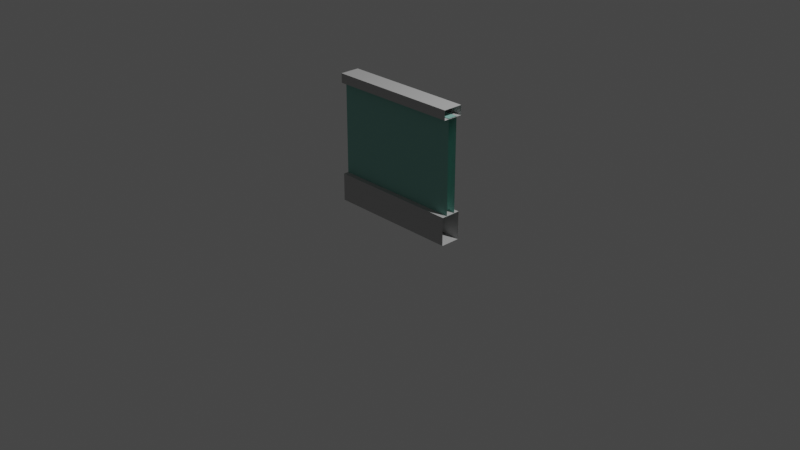 # Source: wall_without_corners.blend  (saved by Blender 2.80.75; exported with 4.5.12 LTS)
import bpy
from mathutils import Matrix  # noqa: F401  (used for matrix-valued properties, if any)

bpy.ops.wm.read_factory_settings(use_empty=True)
scene = bpy.context.scene
scene.name = 'Scene'

# ---- collections
col_collection = bpy.data.collections.new('Collection'); scene.collection.children.link(col_collection)
col_collection_2 = bpy.data.collections.new('Collection 2'); scene.collection.children.link(col_collection_2)

# ---- materials (node trees are filled in below, after node groups)
mat_green_stone___dark_001 = bpy.data.materials.new('Green_Stone_-_Dark.001')
mat_green_stone___dark_001.use_transparent_shadow = False
mat_green_stone___dark_001.diffuse_color = (0.2392, 0.5137, 0.451, 1.0)
mat_green_stone___dark_001.roughness = 1.0
mat_green_stone___dark_001.specular_intensity = 1.0
mat_grey_002 = bpy.data.materials.new('Grey.002')
mat_grey_002.use_transparent_shadow = False
mat_grey_002.diffuse_color = (0.498, 0.498, 0.498, 1.0)
mat_grey_002.roughness = 1.0
mat_grey_002.specular_intensity = 1.0
mat_grey_003 = bpy.data.materials.new('Grey.003')
mat_grey_003.use_transparent_shadow = False
mat_grey_003.diffuse_color = (0.498, 0.498, 0.498, 1.0)
mat_grey_003.roughness = 1.0
mat_grey_003.specular_intensity = 1.0

# ---- material node trees
mat_green_stone___dark_001.use_nodes = True; mat_green_stone___dark_001.node_tree.nodes.clear()
_N = mat_green_stone___dark_001.node_tree.nodes; _L = mat_green_stone___dark_001.node_tree.links
n0 = _N.new('ShaderNodeOutputMaterial'); n0.name = 'Material Output'; n0.location = (300, 300)
n1 = _N.new('ShaderNodeBsdfPrincipled'); n1.name = 'Principled BSDF'; n1.location = (10, 300)
n1.distribution = 'GGX'
n1.subsurface_method = 'BURLEY'
n1.inputs[0].default_value = (0.2392, 0.5137, 0.451, 1.0)
n1.inputs[2].default_value = 1.0
n1.inputs[3].default_value = 1.45
n1.inputs[13].default_value = 1.0
n1.inputs[27].default_value = (0.0, 0.0, 0.0, 1.0)
n1.inputs[28].default_value = 1.0
_L.new(n1.outputs[0], n0.inputs[0])
n0.is_active_output = True
mat_grey_002.use_nodes = True; mat_grey_002.node_tree.nodes.clear()
_N = mat_grey_002.node_tree.nodes; _L = mat_grey_002.node_tree.links
n0 = _N.new('ShaderNodeOutputMaterial'); n0.name = 'Material Output'; n0.location = (300, 300)
n1 = _N.new('ShaderNodeBsdfPrincipled'); n1.name = 'Principled BSDF'; n1.location = (10, 300)
n1.distribution = 'GGX'
n1.subsurface_method = 'BURLEY'
n1.inputs[0].default_value = (0.498, 0.498, 0.498, 1.0)
n1.inputs[2].default_value = 1.0
n1.inputs[3].default_value = 1.45
n1.inputs[13].default_value = 1.0
n1.inputs[27].default_value = (0.0, 0.0, 0.0, 1.0)
n1.inputs[28].default_value = 1.0
_L.new(n1.outputs[0], n0.inputs[0])
n0.is_active_output = True
mat_grey_003.use_nodes = True; mat_grey_003.node_tree.nodes.clear()
_N = mat_grey_003.node_tree.nodes; _L = mat_grey_003.node_tree.links
n0 = _N.new('ShaderNodeOutputMaterial'); n0.name = 'Material Output'; n0.location = (300, 300)
n1 = _N.new('ShaderNodeBsdfPrincipled'); n1.name = 'Principled BSDF'; n1.location = (10, 300)
n1.distribution = 'GGX'
n1.subsurface_method = 'BURLEY'
n1.inputs[0].default_value = (0.498, 0.498, 0.498, 1.0)
n1.inputs[2].default_value = 1.0
n1.inputs[3].default_value = 1.45
n1.inputs[13].default_value = 1.0
n1.inputs[27].default_value = (0.0, 0.0, 0.0, 1.0)
n1.inputs[28].default_value = 1.0
_L.new(n1.outputs[0], n0.inputs[0])
n0.is_active_output = True

# ---- world
world_world = bpy.data.worlds.new('World'); scene.world = world_world
world_world.use_nodes = True; world_world.node_tree.nodes.clear()
_N = world_world.node_tree.nodes; _L = world_world.node_tree.links
n0 = _N.new('ShaderNodeOutputWorld'); n0.name = 'World Output'; n0.location = (300, 300)
n1 = _N.new('ShaderNodeBackground'); n1.name = 'Background'; n1.location = (10, 300)
n1.inputs[0].default_value = (0.05088, 0.05088, 0.05088, 1.0)
_L.new(n1.outputs[0], n0.inputs[0])
n0.is_active_output = True
world_world.color = (0.05088, 0.05088, 0.05088)
world_world.use_sun_shadow = False
world_world.sun_shadow_jitter_overblur = 0.0

# ---- cameras
cam_camera = bpy.data.cameras.new('Camera')
cam_camera.clip_end = 100.0
cam_camera.ortho_scale = 7.314

# ---- lights
light_light = bpy.data.lights.new('Light', 'POINT')
light_light.transmission_factor = 0.0
light_light.energy = 1000.0
light_light.shadow_soft_size = 0.1
light_light.shadow_maximum_resolution = 0.006
light_light.use_absolute_resolution = True

# ---- meshes
me_object1_004 = bpy.data.meshes.new('object1.004')
me_object1_004.from_pydata([(-0.7185, 1.295, -0.05), (-0.7185, 0.2948, -0.05), (-0.7185, 1.295, 0.05), (0.7185, 1.295, 0.05), (0.7185, 1.295, -0.05), (0.7185, 0.2948, -0.05), (0.7185, 0.2948, 0.05), (-0.7185, 0.2948, 0.05)], [], [(3, 4, 2), (4, 0, 2), (3, 2, 6), (2, 7, 6), (7, 5, 6), (7, 1, 5), (0, 4, 1), (4, 5, 1)])
me_object1_004.polygons.foreach_set('use_smooth', [True] * 8)
_k = set([(0, 1), (0, 4), (1, 5), (2, 3), (2, 7), (3, 6), (4, 5), (6, 7)])
me_object1_004.attributes.new('sharp_edge', 'BOOLEAN', 'EDGE').data.foreach_set('value', [ (min(e.vertices), max(e.vertices)) in _k for e in me_object1_004.edges])
_uv = me_object1_004.uv_layers.new(name='UVMap')
_uv.uv.foreach_set('vector', [0.0, 0.9545, 1.0, 0.9545, 0.0, 0.04546, 1.0, 0.9545, 1.0, 0.04546, 0.0, 0.04546, 1.0, 0.0, 1.0, 1.0, 0.0, 0.0, 1.0, 1.0, 0.0, 1.0, 0.0, 0.0, 0.0, 0.04546, 1.0, 0.9545, 0.0, 0.9545, 0.0, 0.04546, 1.0, 0.04546, 1.0, 0.9545, 1.0, 0.0, 1.0, 1.0, 0.0, 0.0, 1.0, 1.0, 0.0, 1.0, 0.0, 0.0])
me_object1_004.materials.append(mat_green_stone___dark_001)
me_object1_004.use_remesh_preserve_volume = False
me_object1_004.use_remesh_preserve_attributes = False
me_object1_004.use_mirror_vertex_groups = False
me_object1_004.update()
me_object1_004.normals_split_custom_set([tuple(v) for v in zip(*[iter([0.0, 1.0, 0.0, 0.0, 1.0, 0.0, 0.0, 1.0, 0.0, 0.0, 1.0, 0.0, 0.0, 1.0, 0.0, 0.0, 1.0, 0.0, 0.0, 0.0, 1.0, 0.0, 0.0, 1.0, 0.0, 0.0, 1.0, 0.0, 0.0, 1.0, 0.0, 0.0, 1.0, 0.0, 0.0, 1.0, 0.0, -1.0, 0.0, 0.0, -1.0, 0.0, 0.0, -1.0, 0.0, 0.0, -1.0, 0.0, 0.0, -1.0, 0.0, 0.0, -1.0, 0.0, 0.0, 0.0, -1.0, 0.0, 0.0, -1.0, 0.0, 0.0, -1.0, 0.0, 0.0, -1.0, 0.0, 0.0, -1.0, 0.0, 0.0, -1.0])] * 3)])
me_object1 = bpy.data.meshes.new('object1')
me_object1.from_pydata([(-0.667, 1.389, -0.1), (0.667, 1.389, -0.1), (-0.667, 1.289, -0.1), (0.667, 1.289, -0.1), (-0.667, 1.389, 0.1), (0.667, 1.389, 0.1), (0.667, 1.289, 0.1), (-0.667, 1.289, 0.1)], [], [(0, 1, 2), (1, 3, 2), (5, 1, 0), (0, 4, 5), (5, 4, 6), (4, 7, 6), (2, 3, 6), (6, 7, 2)])
me_object1.polygons.foreach_set('use_smooth', [True] * 8)
_k = set([(0, 1), (0, 2), (1, 3), (2, 3), (4, 5), (4, 7), (5, 6), (6, 7)])
me_object1.attributes.new('sharp_edge', 'BOOLEAN', 'EDGE').data.foreach_set('value', [ (min(e.vertices), max(e.vertices)) in _k for e in me_object1.edges])
_uv = me_object1.uv_layers.new(name='UVMap')
_uv.uv.foreach_set('vector', [1.0, 0.0, 1.0, 1.0, 0.0, 0.0, 1.0, 1.0, 0.0, 1.0, 0.0, 0.0, 0.0, 0.9167, 1.0, 0.9167, 1.0, 0.08333, 1.0, 0.08333, 0.0, 0.08333, 0.0, 0.9167, 1.0, 0.0, 1.0, 1.0, 0.0, 0.0, 1.0, 1.0, 0.0, 1.0, 0.0, 0.0, 1.0, 0.08333, 1.0, 0.9167, 0.0, 0.9167, 0.0, 0.9167, 0.0, 0.08333, 1.0, 0.08333])
me_object1.materials.append(mat_grey_002)
me_object1.use_remesh_preserve_volume = False
me_object1.use_remesh_preserve_attributes = False
me_object1.use_mirror_vertex_groups = False
me_object1.update()
me_object1.normals_split_custom_set([tuple(v) for v in zip(*[iter([0.0, 0.0, -1.0, 0.0, 0.0, -1.0, 0.0, 0.0, -1.0, 0.0, 0.0, -1.0, 0.0, 0.0, -1.0, 0.0, 0.0, -1.0, 0.0, 1.0, 0.0, 0.0, 1.0, 0.0, 0.0, 1.0, 0.0, 0.0, 1.0, 0.0, 0.0, 1.0, 0.0, 0.0, 1.0, 0.0, 0.0, 0.0, 1.0, 0.0, 0.0, 1.0, 0.0, 0.0, 1.0, 0.0, 0.0, 1.0, 0.0, 0.0, 1.0, 0.0, 0.0, 1.0, 0.0, -1.0, 0.0, 0.0, -1.0, 0.0, 0.0, -1.0, 0.0, 0.0, -1.0, 0.0, 0.0, -1.0, 0.0, 0.0, -1.0, 0.0])] * 3)])
me_object1_002 = bpy.data.meshes.new('object1.002')
me_object1_002.from_pydata([(0.667, 0.3, -0.1), (0.667, 0.0, -0.1), (-0.667, 0.3, -0.1), (-0.667, 0.3, 0.1), (0.667, 0.3, 0.1), (0.667, 0.0, 0.1), (-0.667, 0.0, 0.1), (-0.667, 0.0, -0.1)], [], [(4, 0, 2), (2, 3, 4), (4, 3, 5), (3, 6, 5), (2, 0, 7), (0, 1, 7), (7, 1, 5), (5, 6, 7)])
me_object1_002.polygons.foreach_set('use_smooth', [True] * 8)
_k = set([(0, 1), (0, 2), (1, 7), (2, 7), (3, 4), (3, 6), (4, 5), (5, 6)])
me_object1_002.attributes.new('sharp_edge', 'BOOLEAN', 'EDGE').data.foreach_set('value', [ (min(e.vertices), max(e.vertices)) in _k for e in me_object1_002.edges])
_uv = me_object1_002.uv_layers.new(name='UVMap')
_uv.uv.foreach_set('vector', [0.0, 0.9167, 1.0, 0.9167, 1.0, 0.08333, 1.0, 0.08333, 0.0, 0.08333, 0.0, 0.9167, 1.0, 0.0, 1.0, 1.0, 0.0, 0.0, 1.0, 1.0, 0.0, 1.0, 0.0, 0.0, 1.0, 0.0, 1.0, 1.0, 0.0, 0.0, 1.0, 1.0, 0.0, 1.0, 0.0, 0.0, 1.0, 0.08333, 1.0, 0.9167, 0.0, 0.9167, 0.0, 0.9167, 0.0, 0.08333, 1.0, 0.08333])
me_object1_002.materials.append(mat_grey_003)
me_object1_002.use_remesh_preserve_volume = False
me_object1_002.use_remesh_preserve_attributes = False
me_object1_002.use_mirror_vertex_groups = False
me_object1_002.update()
me_object1_002.normals_split_custom_set([tuple(v) for v in zip(*[iter([0.0, 1.0, 0.0, 0.0, 1.0, 0.0, 0.0, 1.0, 0.0, 0.0, 1.0, 0.0, 0.0, 1.0, 0.0, 0.0, 1.0, 0.0, 0.0, 0.0, 1.0, 0.0, 0.0, 1.0, 0.0, 0.0, 1.0, 0.0, 0.0, 1.0, 0.0, 0.0, 1.0, 0.0, 0.0, 1.0, 0.0, 0.0, -1.0, 0.0, 0.0, -1.0, 0.0, 0.0, -1.0, 0.0, 0.0, -1.0, 0.0, 0.0, -1.0, 0.0, 0.0, -1.0, 0.0, -1.0, 0.0, 0.0, -1.0, 0.0, 0.0, -1.0, 0.0, 0.0, -1.0, 0.0, 0.0, -1.0, 0.0, 0.0, -1.0, 0.0])] * 3)])

# ---- objects
ob_light = bpy.data.objects.new('Light', light_light)
ob_camera = bpy.data.objects.new('Camera', cam_camera)
ob_object1_004 = bpy.data.objects.new('object1.004', me_object1_004)
ob_object1 = bpy.data.objects.new('object1', me_object1)
ob_object1_002 = bpy.data.objects.new('object1.002', me_object1_002)

# ---- transforms, parenting, visibility, modifiers, constraints
ob_light.location = (4.076, 1.005, 5.904)
ob_light.rotation_euler = (0.6503, 0.05522, 1.866)
ob_light.lock_rotations_4d = False
ob_light.empty_display_type = 'ARROWS'
ob_light.color = (0.0, 0.0, 0.0, 0.0)
ob_light.lineart.crease_threshold = 0.0
ob_camera.location = (7.359, -6.926, 4.958)
ob_camera.rotation_euler = (1.109, 0.0, 0.8149)
ob_camera.lock_rotations_4d = False
ob_camera.empty_display_type = 'ARROWS'
ob_camera.color = (0.0, 0.0, 0.0, 0.0)
ob_camera.display_type = 'WIRE'
ob_camera.lineart.crease_threshold = 0.0
ob_object1_004.location = (-2.658e-05, 0.0, 0.0)
ob_object1_004.rotation_euler = (1.571, -0.0, 0.0)
ob_object1_004.lineart.crease_threshold = 0.0
ob_object1.location = (-2.658e-05, 0.0, 0.0)
ob_object1.rotation_euler = (1.571, -0.0, 0.0)
ob_object1.scale = (1.081, 1.0, 1.065)
ob_object1.lineart.crease_threshold = 0.0
ob_object1_002.location = (-2.658e-05, 0.0, 0.0)
ob_object1_002.rotation_euler = (1.571, -0.0, 0.0)
ob_object1_002.scale = (1.081, 1.0, 1.065)
ob_object1_002.lineart.crease_threshold = 0.0

# ---- collection membership
col_collection.objects.link(ob_light)
col_collection.objects.link(ob_camera)
col_collection.objects.link(ob_object1_004)
col_collection_2.objects.link(ob_object1)
col_collection_2.objects.link(ob_object1_002)

# ---- scene / render settings (as saved in the file)
scene.camera = ob_camera
scene.frame_start = 1; scene.frame_end = 250; scene.frame_set(0)
scene.render.engine = 'BLENDER_EEVEE_NEXT'
scene.cycles.use_denoising = False
scene.cycles.samples = 128
scene.cycles.sampling_pattern = 'TABULATED_SOBOL'
scene.cycles.use_adaptive_sampling = False
scene.cycles.use_light_tree = False
scene.view_settings.view_transform = 'Filmic'
bpy.context.view_layer.update()
